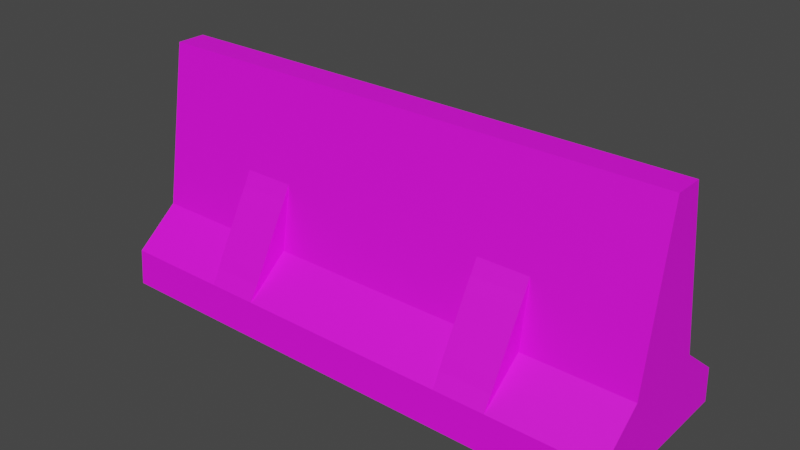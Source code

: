 # Source: Barrier.blend  (saved by Blender 3.4.6; exported with 4.5.12 LTS)
import bpy
from mathutils import Matrix  # noqa: F401  (used for matrix-valued properties, if any)

bpy.ops.wm.read_factory_settings(use_empty=True)
scene = bpy.context.scene
scene.name = 'Scene'

# ---- collections
col_collection = bpy.data.collections.new('Collection'); scene.collection.children.link(col_collection)

# ---- images (referenced by path relative to the original .blend; pixels are not part of the script)
import os
ASSET_DIR = os.environ.get("B2B_ASSET_DIR", "")  # directory of the original .blend (textures are referenced by path, not embedded)
HERE = os.path.dirname(os.path.abspath(__file__))  # packed textures are extracted next to this script under _unpacked/

def load_image(name, relpath, width, height, colorspace="sRGB"):
    """Load a texture the original file referenced (path relative to the .blend, or extracted next to this script)."""
    p = next((c for c in (os.path.join(HERE, relpath), os.path.join(ASSET_DIR, relpath)) if relpath and os.path.exists(c)), "")
    if p:
        img = bpy.data.images.load(p, check_existing=True)
        img.name = name
    else:  # same state as the original file: an image datablock whose file is absent (Cycles renders it pink)
        img = bpy.data.images.new(name, width, height)
        img.source = "FILE"
        img.filepath = "//" + (relpath or name)
    img.colorspace_settings.name = colorspace
    return img
img_394a0dd9be24df88d2656f3604682b3f_jpeg = load_image('394a0dd9be24df88d2656f3604682b3f.jpeg', '394a0dd9be24df88d2656f3604682b3f.jpeg', 1024, 1024, 'sRGB')

# ---- materials (node trees are filled in below, after node groups)
mat_a1_001 = bpy.data.materials.new('A1.001')
mat_a1_001.use_transparent_shadow = False

# ---- material node trees
mat_a1_001.use_nodes = True; mat_a1_001.node_tree.nodes.clear()
_N = mat_a1_001.node_tree.nodes; _L = mat_a1_001.node_tree.links
n0 = _N.new('ShaderNodeBsdfPrincipled'); n0.name = 'Principled BSDF'; n0.location = (10, 300)
n0.distribution = 'GGX'
n0.subsurface_method = 'RANDOM_WALK_SKIN'
n0.inputs[1].default_value = 0.007874
n0.inputs[2].default_value = 0.6496
n0.inputs[3].default_value = 1.45
n0.inputs[27].default_value = (0.0, 0.0, 0.0, 1.0)
n0.inputs[28].default_value = 1.0
n1 = _N.new('ShaderNodeOutputMaterial'); n1.name = 'Material Output'; n1.location = (300, 300)
n2 = _N.new('ShaderNodeTexImage'); n2.name = 'Image Texture'; n2.location = (-280, 280)
n2.image = img_394a0dd9be24df88d2656f3604682b3f_jpeg
_L.new(n0.outputs[0], n1.inputs[0])
_L.new(n2.outputs[0], n0.inputs[0])
n1.is_active_output = True

# ---- world
world_world = bpy.data.worlds.new('World'); scene.world = world_world
world_world.use_nodes = True; world_world.node_tree.nodes.clear()
_N = world_world.node_tree.nodes; _L = world_world.node_tree.links
n0 = _N.new('ShaderNodeOutputWorld'); n0.name = 'World Output'; n0.location = (300, 300)
n1 = _N.new('ShaderNodeBackground'); n1.name = 'Background'; n1.location = (10, 300)
n1.inputs[0].default_value = (0.05088, 0.05088, 0.05088, 1.0)
_L.new(n1.outputs[0], n0.inputs[0])
n0.is_active_output = True
world_world.color = (0.05088, 0.05088, 0.05088)
world_world.use_sun_shadow = False
world_world.sun_shadow_jitter_overblur = 0.0

# ---- meshes
me_cube = bpy.data.meshes.new('Cube')
me_cube.from_pydata([(0.0, 0.4666, 0.8007), (0.0, -0.4666, 0.8007), (2.958, -0.4666, 0.8007), (2.958, 0.4666, 0.8007), (2.958, -1.0, 0.0), (2.958, -0.1624, 2.624), (2.958, 1.0, 0.0), (2.958, 0.1624, 2.624), (0.0, 1.0, 0.0), (0.0, 0.1624, 2.624), (0.0, -1.0, 0.0), (0.0, -0.1624, 2.624), (1.191, 0.4666, 0.8007), (1.767, 0.4666, 0.8007), (1.767, -0.4666, 0.8007), (1.191, -0.4666, 0.8007), (1.191, 0.1624, 2.624), (1.767, 0.1624, 2.624), (1.191, -1.0, 0.0), (1.767, -1.0, 0.0), (1.767, 1.0, 0.0), (1.191, 1.0, 0.0), (1.767, -0.1624, 2.624), (1.191, -0.1624, 2.624), (0.0, 0.346, 1.523), (0.0, -0.346, 1.523), (2.958, -0.346, 1.523), (2.958, 0.346, 1.523), (1.767, -0.346, 1.523), (1.191, -0.346, 1.523), (1.191, 0.346, 1.523), (1.767, 0.346, 1.523), (2.958, 0.9655, 0.4003), (2.958, -0.9655, 0.4003), (0.0, -0.9655, 0.4003), (0.0, 0.9655, 0.4003), (1.767, -0.9655, 0.4003), (1.191, -0.9655, 0.4003), (1.191, 0.9655, 0.4003), (1.767, 0.9655, 0.4003), (1.191, 0.6558, 0.9618), (1.767, 0.6558, 0.9618), (1.767, -0.6558, 0.9618), (1.191, -0.6558, 0.9618), (1.767, -0.5009, 1.242), (1.191, -0.5009, 1.242), (1.767, -0.8107, 0.6811), (1.191, -0.8107, 0.6811), (1.191, 0.5009, 1.242), (1.767, 0.5009, 1.242), (1.191, 0.8107, 0.6811), (1.767, 0.8107, 0.6811)], [], [(31, 17, 7, 27), (27, 7, 5, 26), (20, 6, 4, 19), (39, 13, 3, 32), (16, 9, 11, 23), (32, 3, 2, 33), (29, 23, 11, 25), (37, 15, 1, 34), (33, 2, 14, 36), (36, 14, 15, 37), (26, 5, 22, 28), (28, 22, 23, 29), (7, 17, 22, 5), (17, 16, 23, 22), (35, 0, 12, 38), (38, 12, 13, 39), (8, 21, 18, 10), (21, 20, 19, 18), (24, 9, 16, 30), (30, 16, 17, 31), (12, 30, 31, 13), (0, 24, 30, 12), (14, 28, 29, 15), (2, 26, 28, 14), (15, 29, 25, 1), (3, 27, 26, 2), (13, 31, 27, 3), (21, 38, 39, 20), (8, 35, 38, 21), (19, 36, 37, 18), (4, 33, 36, 19), (18, 37, 34, 10), (6, 32, 33, 4), (20, 39, 32, 6), (51, 50, 38, 39), (49, 48, 40, 41), (41, 40, 50, 51), (31, 30, 48, 49), (47, 46, 36, 37), (45, 44, 42, 43), (29, 45, 43, 15), (29, 28, 44, 45), (44, 28, 14, 42), (43, 42, 46, 47), (42, 14, 36, 46), (15, 43, 47, 37), (48, 30, 12, 40), (40, 12, 38, 50), (31, 49, 41, 13), (13, 41, 51, 39)])
_uv = me_cube.uv_layers.new(name='UVMap')
_uv.uv.foreach_set('vector', [0.1588, 0.5132, 0.1572, 0.5111, 0.1587, 0.5102, 0.1594, 0.5105, 0.1594, 0.5105, 0.1587, 0.5102, 0.1586, 0.51, 0.1593, 0.5095, 0.1623, 0.5119, 0.1611, 0.5106, 0.1608, 0.5089, 0.1618, 0.5068, 0.1617, 0.5127, 0.1603, 0.5134, 0.1602, 0.5106, 0.1607, 0.5108, 0.1556, 0.5119, 0.1477, 0.5159, 0.1471, 0.512, 0.1553, 0.5103, 0.1607, 0.5108, 0.1602, 0.5106, 0.1601, 0.5092, 0.1604, 0.5088, 0.1568, 0.5053, 0.1553, 0.5103, 0.1471, 0.512, 0.1502, 0.4962, 0.1616, 0.5039, 0.1593, 0.5037, 0.1576, 0.4904, 0.1653, 0.4908, 0.1604, 0.5088, 0.1601, 0.5092, 0.1596, 0.5061, 0.161, 0.5062, 0.1745, 0.5041, 0.1745, 0.5078, 0.1721, 0.5078, 0.1721, 0.5041, 0.1593, 0.5095, 0.1586, 0.51, 0.157, 0.5102, 0.1582, 0.5072, 0.1582, 0.5072, 0.157, 0.5102, 0.1553, 0.5103, 0.1568, 0.5053, 0.1587, 0.5102, 0.1572, 0.5111, 0.157, 0.5102, 0.1586, 0.51, 0.1572, 0.5111, 0.1556, 0.5119, 0.1553, 0.5103, 0.157, 0.5102, 0.1675, 0.522, 0.1626, 0.5259, 0.1607, 0.5158, 0.1628, 0.5145, 0.1696, 0.5121, 0.1696, 0.5084, 0.172, 0.5084, 0.172, 0.5121, 0.1696, 0.5187, 0.1637, 0.513, 0.163, 0.5051, 0.1696, 0.4938, 0.1637, 0.513, 0.1623, 0.5119, 0.1618, 0.5068, 0.163, 0.5051, 0.1557, 0.526, 0.1477, 0.5159, 0.1556, 0.5119, 0.1582, 0.5153, 0.1582, 0.5153, 0.1556, 0.5119, 0.1572, 0.5111, 0.1588, 0.5132, 0.1696, 0.5084, 0.1696, 0.5041, 0.172, 0.5041, 0.172, 0.5084, 0.1626, 0.5259, 0.1557, 0.526, 0.1582, 0.5153, 0.1607, 0.5158, 0.1745, 0.5078, 0.1745, 0.5121, 0.1721, 0.5121, 0.1721, 0.5078, 0.1601, 0.5092, 0.1593, 0.5095, 0.1582, 0.5072, 0.1596, 0.5061, 0.1593, 0.5037, 0.1568, 0.5053, 0.1502, 0.4962, 0.1576, 0.4904, 0.1602, 0.5106, 0.1594, 0.5105, 0.1593, 0.5095, 0.1601, 0.5092, 0.1603, 0.5134, 0.1588, 0.5132, 0.1594, 0.5105, 0.1602, 0.5106, 0.1637, 0.513, 0.1628, 0.5145, 0.1617, 0.5127, 0.1623, 0.5119, 0.1696, 0.5187, 0.1675, 0.522, 0.1628, 0.5145, 0.1637, 0.513, 0.1618, 0.5068, 0.161, 0.5062, 0.1616, 0.5039, 0.163, 0.5051, 0.1608, 0.5089, 0.1604, 0.5088, 0.161, 0.5062, 0.1618, 0.5068, 0.163, 0.5051, 0.1616, 0.5039, 0.1653, 0.4908, 0.1696, 0.4938, 0.1611, 0.5106, 0.1607, 0.5108, 0.1604, 0.5088, 0.1608, 0.5089, 0.1623, 0.5119, 0.1617, 0.5127, 0.1607, 0.5108, 0.1611, 0.5106, 0.1706, 0.496, 0.1731, 0.496, 0.1731, 0.4979, 0.1706, 0.4979, 0.1706, 0.4923, 0.1731, 0.4923, 0.1731, 0.4941, 0.1706, 0.4941, 0.1706, 0.4941, 0.1731, 0.4941, 0.1731, 0.496, 0.1706, 0.496, 0.1706, 0.4904, 0.1731, 0.4904, 0.1731, 0.4923, 0.1706, 0.4923, 0.1737, 0.5027, 0.1737, 0.4993, 0.175, 0.4993, 0.175, 0.5027, 0.171, 0.5027, 0.171, 0.4993, 0.1723, 0.4993, 0.1723, 0.5027, 0.1501, 0.5267, 0.1547, 0.5267, 0.1594, 0.5267, 0.1601, 0.5315, 0.1696, 0.5027, 0.1696, 0.4993, 0.171, 0.4993, 0.171, 0.5027, 0.1547, 0.5151, 0.1501, 0.5151, 0.1601, 0.5102, 0.1594, 0.5151, 0.1723, 0.5027, 0.1723, 0.4993, 0.1737, 0.4993, 0.1737, 0.5027, 0.1594, 0.5151, 0.1601, 0.5102, 0.1687, 0.5151, 0.164, 0.5151, 0.1601, 0.5315, 0.1594, 0.5267, 0.164, 0.5267, 0.1687, 0.5267, 0.162, 0.491, 0.162, 0.4845, 0.1655, 0.4984, 0.162, 0.4974, 0.162, 0.4974, 0.1655, 0.4984, 0.162, 0.5102, 0.162, 0.5038, 0.1536, 0.4845, 0.1536, 0.491, 0.1536, 0.4974, 0.1501, 0.4984, 0.1501, 0.4984, 0.1536, 0.4974, 0.1536, 0.5038, 0.1536, 0.5102])
me_cube.materials.append(mat_a1_001)
me_cube.update()

# ---- objects
ob_cube = bpy.data.objects.new('Cube', me_cube)

# ---- transforms, parenting, visibility, modifiers, constraints
ob_cube.location = (0.0, 0.0, 0.0)
_m = ob_cube.modifiers.new('Mirror', 'MIRROR')
_m = ob_cube.modifiers.new('Solidify', 'SOLIDIFY')
_m.offset = 0.0

# ---- collection membership
col_collection.objects.link(ob_cube)

# ---- scene / render settings (as saved in the file)
scene.frame_start = 1; scene.frame_end = 250; scene.frame_set(1)
scene.render.engine = 'BLENDER_EEVEE_NEXT'
scene.cycles.sampling_pattern = 'TABULATED_SOBOL'
scene.cycles.use_light_tree = False
scene.view_settings.view_transform = 'Filmic'
bpy.context.view_layer.update()

# ---- added for rendering (the .blend has no active camera and no usable light): camera, sun
cam_auto = bpy.data.cameras.new('AutoCamera')
cam_auto.lens = 50.0
cam_auto.sensor_width = 36.0
cam_auto.clip_end = 1000.0
ob_auto_camera = bpy.data.objects.new('AutoCamera', cam_auto)
scene.collection.objects.link(ob_auto_camera)
ob_auto_camera.location = (6.2786, -7.53432, 6.335)
ob_auto_camera.rotation_euler = (1.09748, -7.21219e-08, 0.694738)
scene.camera = ob_auto_camera
light_auto_sun = bpy.data.lights.new('AutoSun', 'SUN')
light_auto_sun.energy = 3.0
light_auto_sun.angle = 0.0523599
ob_auto_sun = bpy.data.objects.new('AutoSun', light_auto_sun)
scene.collection.objects.link(ob_auto_sun)
ob_auto_sun.rotation_euler = (0.872665, 0.174533, 0.523599)
bpy.context.view_layer.update()

